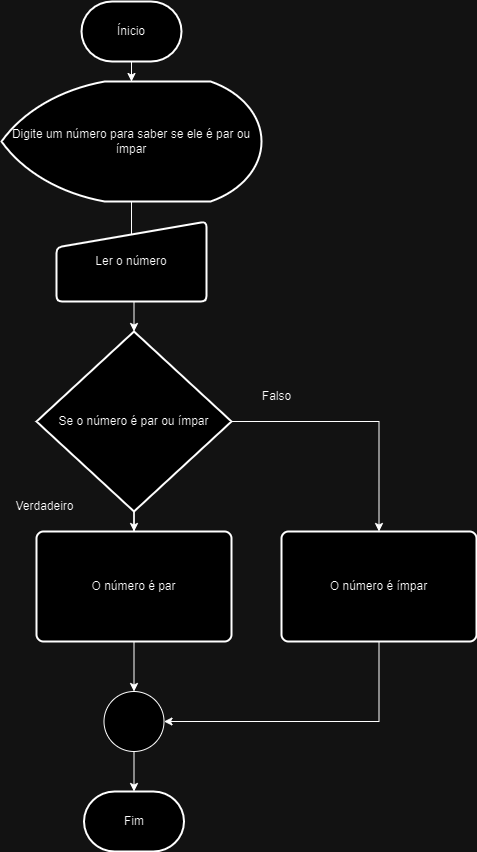

The diagram above was exported from draw.io. Its source (the exported page's mxGraphModel, read from the mxfile embedded in the PNG):
<mxGraphModel dx="1114" dy="553" grid="1" gridSize="10" guides="1" tooltips="1" connect="1" arrows="1" fold="1" page="1" pageScale="1" pageWidth="827" pageHeight="1169" math="0" shadow="0">
  <root>
    <mxCell id="0" />
    <mxCell id="1" parent="0" />
    <mxCell id="O4Zd0parY7kG-OLjpYwq-6" style="edgeStyle=orthogonalEdgeStyle;rounded=0;orthogonalLoop=1;jettySize=auto;html=1;exitX=0.5;exitY=1;exitDx=0;exitDy=0;exitPerimeter=0;" edge="1" parent="1" source="O4Zd0parY7kG-OLjpYwq-1" target="O4Zd0parY7kG-OLjpYwq-3">
      <mxGeometry relative="1" as="geometry" />
    </mxCell>
    <mxCell id="O4Zd0parY7kG-OLjpYwq-1" value="Ínicio" style="strokeWidth=2;html=1;shape=mxgraph.flowchart.terminator;whiteSpace=wrap;" vertex="1" parent="1">
      <mxGeometry x="340" y="10" width="100" height="60" as="geometry" />
    </mxCell>
    <mxCell id="O4Zd0parY7kG-OLjpYwq-2" value="Fim" style="strokeWidth=2;html=1;shape=mxgraph.flowchart.terminator;whiteSpace=wrap;" vertex="1" parent="1">
      <mxGeometry x="342.5" y="800" width="100" height="60" as="geometry" />
    </mxCell>
    <mxCell id="O4Zd0parY7kG-OLjpYwq-8" style="edgeStyle=orthogonalEdgeStyle;rounded=0;orthogonalLoop=1;jettySize=auto;html=1;exitX=0.5;exitY=1;exitDx=0;exitDy=0;exitPerimeter=0;" edge="1" parent="1" source="O4Zd0parY7kG-OLjpYwq-3" target="O4Zd0parY7kG-OLjpYwq-5">
      <mxGeometry relative="1" as="geometry" />
    </mxCell>
    <mxCell id="O4Zd0parY7kG-OLjpYwq-3" value="Digite um número para saber se ele é par ou ímpar" style="strokeWidth=2;html=1;shape=mxgraph.flowchart.display;whiteSpace=wrap;" vertex="1" parent="1">
      <mxGeometry x="260" y="90" width="260" height="120" as="geometry" />
    </mxCell>
    <mxCell id="O4Zd0parY7kG-OLjpYwq-4" value="Ler o número" style="html=1;strokeWidth=2;shape=manualInput;whiteSpace=wrap;rounded=1;size=26;arcSize=11;" vertex="1" parent="1">
      <mxGeometry x="315" y="230" width="150" height="80" as="geometry" />
    </mxCell>
    <mxCell id="O4Zd0parY7kG-OLjpYwq-10" style="edgeStyle=orthogonalEdgeStyle;rounded=0;orthogonalLoop=1;jettySize=auto;html=1;exitX=0.5;exitY=1;exitDx=0;exitDy=0;exitPerimeter=0;" edge="1" parent="1" source="O4Zd0parY7kG-OLjpYwq-5" target="O4Zd0parY7kG-OLjpYwq-9">
      <mxGeometry relative="1" as="geometry" />
    </mxCell>
    <mxCell id="O4Zd0parY7kG-OLjpYwq-16" style="edgeStyle=orthogonalEdgeStyle;rounded=0;orthogonalLoop=1;jettySize=auto;html=1;exitX=1;exitY=0.5;exitDx=0;exitDy=0;exitPerimeter=0;" edge="1" parent="1" source="O4Zd0parY7kG-OLjpYwq-5" target="O4Zd0parY7kG-OLjpYwq-15">
      <mxGeometry relative="1" as="geometry" />
    </mxCell>
    <mxCell id="O4Zd0parY7kG-OLjpYwq-5" value="Se o número é par ou ímpar" style="strokeWidth=2;html=1;shape=mxgraph.flowchart.decision;whiteSpace=wrap;" vertex="1" parent="1">
      <mxGeometry x="295" y="340" width="195" height="180" as="geometry" />
    </mxCell>
    <mxCell id="O4Zd0parY7kG-OLjpYwq-14" style="edgeStyle=orthogonalEdgeStyle;rounded=0;orthogonalLoop=1;jettySize=auto;html=1;exitX=0.5;exitY=1;exitDx=0;exitDy=0;" edge="1" parent="1" source="O4Zd0parY7kG-OLjpYwq-9" target="O4Zd0parY7kG-OLjpYwq-12">
      <mxGeometry relative="1" as="geometry" />
    </mxCell>
    <mxCell id="O4Zd0parY7kG-OLjpYwq-9" value="O número é par" style="rounded=1;whiteSpace=wrap;html=1;absoluteArcSize=1;arcSize=14;strokeWidth=2;" vertex="1" parent="1">
      <mxGeometry x="295" y="540" width="195" height="110" as="geometry" />
    </mxCell>
    <mxCell id="O4Zd0parY7kG-OLjpYwq-20" style="edgeStyle=orthogonalEdgeStyle;rounded=0;orthogonalLoop=1;jettySize=auto;html=1;exitX=0.5;exitY=1;exitDx=0;exitDy=0;exitPerimeter=0;" edge="1" parent="1" source="O4Zd0parY7kG-OLjpYwq-12" target="O4Zd0parY7kG-OLjpYwq-2">
      <mxGeometry relative="1" as="geometry" />
    </mxCell>
    <mxCell id="O4Zd0parY7kG-OLjpYwq-12" value="" style="verticalLabelPosition=bottom;verticalAlign=top;html=1;shape=mxgraph.flowchart.on-page_reference;" vertex="1" parent="1">
      <mxGeometry x="362.5" y="700" width="60" height="60" as="geometry" />
    </mxCell>
    <mxCell id="O4Zd0parY7kG-OLjpYwq-15" value="O número é ímpar" style="rounded=1;whiteSpace=wrap;html=1;absoluteArcSize=1;arcSize=14;strokeWidth=2;" vertex="1" parent="1">
      <mxGeometry x="540" y="540" width="195" height="110" as="geometry" />
    </mxCell>
    <mxCell id="O4Zd0parY7kG-OLjpYwq-17" style="edgeStyle=orthogonalEdgeStyle;rounded=0;orthogonalLoop=1;jettySize=auto;html=1;exitX=0.5;exitY=1;exitDx=0;exitDy=0;entryX=1;entryY=0.5;entryDx=0;entryDy=0;entryPerimeter=0;" edge="1" parent="1" source="O4Zd0parY7kG-OLjpYwq-15" target="O4Zd0parY7kG-OLjpYwq-12">
      <mxGeometry relative="1" as="geometry" />
    </mxCell>
    <mxCell id="O4Zd0parY7kG-OLjpYwq-18" value="Verdadeiro" style="text;html=1;align=center;verticalAlign=middle;resizable=0;points=[];autosize=1;strokeColor=none;fillColor=none;" vertex="1" parent="1">
      <mxGeometry x="262.5" y="500" width="80" height="30" as="geometry" />
    </mxCell>
    <mxCell id="O4Zd0parY7kG-OLjpYwq-19" value="Falso" style="text;html=1;align=center;verticalAlign=middle;resizable=0;points=[];autosize=1;strokeColor=none;fillColor=none;" vertex="1" parent="1">
      <mxGeometry x="510" y="390" width="50" height="30" as="geometry" />
    </mxCell>
  </root>
</mxGraphModel>